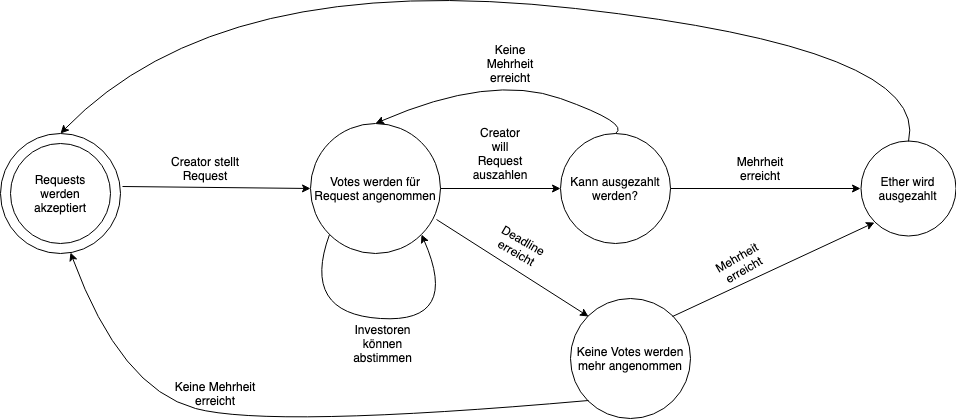

The diagram above was exported from draw.io. Its source (the exported page's mxGraphModel, read from the mxfile embedded in the PNG):
<mxGraphModel dx="1691" dy="1082" grid="1" gridSize="10" guides="1" tooltips="1" connect="1" arrows="1" fold="1" page="1" pageScale="1" pageWidth="1169" pageHeight="1654" math="0" shadow="0">
  <root>
    <mxCell id="0" />
    <mxCell id="1" parent="0" />
    <mxCell id="BBAOWQ5NtKASHZ51myoe-1" value="" style="ellipse;whiteSpace=wrap;html=1;aspect=fixed;" vertex="1" parent="1">
      <mxGeometry x="60" y="205" width="120" height="120" as="geometry" />
    </mxCell>
    <mxCell id="BBAOWQ5NtKASHZ51myoe-31" value="" style="ellipse;whiteSpace=wrap;html=1;aspect=fixed;" vertex="1" parent="1">
      <mxGeometry x="70" y="215" width="100" height="100" as="geometry" />
    </mxCell>
    <mxCell id="BBAOWQ5NtKASHZ51myoe-2" value="Requests werden akzeptiert&lt;br&gt;" style="text;html=1;strokeColor=none;fillColor=none;align=center;verticalAlign=middle;whiteSpace=wrap;rounded=0;" vertex="1" parent="1">
      <mxGeometry x="80" y="235" width="80" height="60" as="geometry" />
    </mxCell>
    <mxCell id="BBAOWQ5NtKASHZ51myoe-3" value="" style="endArrow=classic;html=1;exitX=1.017;exitY=0.442;exitDx=0;exitDy=0;exitPerimeter=0;entryX=0;entryY=0.5;entryDx=0;entryDy=0;" edge="1" parent="1" source="BBAOWQ5NtKASHZ51myoe-1" target="BBAOWQ5NtKASHZ51myoe-4">
      <mxGeometry width="50" height="50" relative="1" as="geometry">
        <mxPoint x="290" y="295" as="sourcePoint" />
        <mxPoint x="370" y="255" as="targetPoint" />
      </mxGeometry>
    </mxCell>
    <mxCell id="BBAOWQ5NtKASHZ51myoe-4" value="" style="ellipse;whiteSpace=wrap;html=1;aspect=fixed;" vertex="1" parent="1">
      <mxGeometry x="370" y="195" width="130" height="130" as="geometry" />
    </mxCell>
    <mxCell id="BBAOWQ5NtKASHZ51myoe-5" value="Creator stellt Request" style="text;html=1;strokeColor=none;fillColor=none;align=center;verticalAlign=middle;whiteSpace=wrap;rounded=0;" vertex="1" parent="1">
      <mxGeometry x="210" y="215" width="110" height="50" as="geometry" />
    </mxCell>
    <mxCell id="BBAOWQ5NtKASHZ51myoe-6" value="Votes werden für Request angenommen&lt;br&gt;" style="text;html=1;strokeColor=none;fillColor=none;align=center;verticalAlign=middle;whiteSpace=wrap;rounded=0;" vertex="1" parent="1">
      <mxGeometry x="370" y="235" width="130" height="50" as="geometry" />
    </mxCell>
    <mxCell id="BBAOWQ5NtKASHZ51myoe-7" value="" style="curved=1;endArrow=classic;html=1;exitX=0;exitY=1;exitDx=0;exitDy=0;entryX=1;entryY=1;entryDx=0;entryDy=0;" edge="1" parent="1" source="BBAOWQ5NtKASHZ51myoe-4" target="BBAOWQ5NtKASHZ51myoe-4">
      <mxGeometry width="50" height="50" relative="1" as="geometry">
        <mxPoint x="520" y="425" as="sourcePoint" />
        <mxPoint x="570" y="375" as="targetPoint" />
        <Array as="points">
          <mxPoint x="360" y="385" />
          <mxPoint x="520" y="395" />
        </Array>
      </mxGeometry>
    </mxCell>
    <mxCell id="BBAOWQ5NtKASHZ51myoe-8" value="Investoren können abstimmen&lt;br&gt;" style="text;html=1;strokeColor=none;fillColor=none;align=center;verticalAlign=middle;whiteSpace=wrap;rounded=0;" vertex="1" parent="1">
      <mxGeometry x="395" y="395" width="95" height="40" as="geometry" />
    </mxCell>
    <mxCell id="BBAOWQ5NtKASHZ51myoe-9" value="" style="endArrow=classic;html=1;exitX=1;exitY=0.5;exitDx=0;exitDy=0;entryX=0;entryY=0.5;entryDx=0;entryDy=0;" edge="1" parent="1" source="BBAOWQ5NtKASHZ51myoe-6" target="BBAOWQ5NtKASHZ51myoe-10">
      <mxGeometry width="50" height="50" relative="1" as="geometry">
        <mxPoint x="820" y="265" as="sourcePoint" />
        <mxPoint x="620" y="260" as="targetPoint" />
      </mxGeometry>
    </mxCell>
    <mxCell id="BBAOWQ5NtKASHZ51myoe-10" value="Kann ausgezahlt werden?" style="ellipse;whiteSpace=wrap;html=1;aspect=fixed;" vertex="1" parent="1">
      <mxGeometry x="620" y="205" width="110" height="110" as="geometry" />
    </mxCell>
    <mxCell id="BBAOWQ5NtKASHZ51myoe-13" value="Creator will Request auszahlen" style="text;html=1;strokeColor=none;fillColor=none;align=center;verticalAlign=middle;whiteSpace=wrap;rounded=0;" vertex="1" parent="1">
      <mxGeometry x="540" y="215" width="40" height="20" as="geometry" />
    </mxCell>
    <mxCell id="BBAOWQ5NtKASHZ51myoe-14" value="" style="curved=1;endArrow=classic;html=1;exitX=0.5;exitY=0;exitDx=0;exitDy=0;entryX=0.5;entryY=0;entryDx=0;entryDy=0;" edge="1" parent="1" source="BBAOWQ5NtKASHZ51myoe-10" target="BBAOWQ5NtKASHZ51myoe-4">
      <mxGeometry width="50" height="50" relative="1" as="geometry">
        <mxPoint x="640" y="195" as="sourcePoint" />
        <mxPoint x="690" y="145" as="targetPoint" />
        <Array as="points">
          <mxPoint x="690" y="195" />
          <mxPoint x="550" y="145" />
        </Array>
      </mxGeometry>
    </mxCell>
    <mxCell id="BBAOWQ5NtKASHZ51myoe-15" value="Keine Mehrheit erreicht" style="text;html=1;strokeColor=none;fillColor=none;align=center;verticalAlign=middle;whiteSpace=wrap;rounded=0;" vertex="1" parent="1">
      <mxGeometry x="530" y="110" width="80" height="50" as="geometry" />
    </mxCell>
    <mxCell id="BBAOWQ5NtKASHZ51myoe-16" value="Mehrheit erreicht" style="text;html=1;strokeColor=none;fillColor=none;align=center;verticalAlign=middle;whiteSpace=wrap;rounded=0;" vertex="1" parent="1">
      <mxGeometry x="800" y="230" width="40" height="20" as="geometry" />
    </mxCell>
    <mxCell id="BBAOWQ5NtKASHZ51myoe-17" value="" style="ellipse;whiteSpace=wrap;html=1;aspect=fixed;" vertex="1" parent="1">
      <mxGeometry x="920" y="212.5" width="95" height="95" as="geometry" />
    </mxCell>
    <mxCell id="BBAOWQ5NtKASHZ51myoe-18" value="" style="endArrow=classic;html=1;exitX=1;exitY=0.5;exitDx=0;exitDy=0;entryX=0;entryY=0.5;entryDx=0;entryDy=0;" edge="1" parent="1" source="BBAOWQ5NtKASHZ51myoe-10" target="BBAOWQ5NtKASHZ51myoe-17">
      <mxGeometry width="50" height="50" relative="1" as="geometry">
        <mxPoint x="920" y="400" as="sourcePoint" />
        <mxPoint x="970" y="350" as="targetPoint" />
      </mxGeometry>
    </mxCell>
    <mxCell id="BBAOWQ5NtKASHZ51myoe-21" value="Ether wird ausgezahlt" style="text;html=1;strokeColor=none;fillColor=none;align=center;verticalAlign=middle;whiteSpace=wrap;rounded=0;" vertex="1" parent="1">
      <mxGeometry x="941.5" y="242.5" width="52" height="35" as="geometry" />
    </mxCell>
    <mxCell id="BBAOWQ5NtKASHZ51myoe-22" value="" style="curved=1;endArrow=classic;html=1;exitX=0.5;exitY=0;exitDx=0;exitDy=0;entryX=0.5;entryY=0;entryDx=0;entryDy=0;" edge="1" parent="1" source="BBAOWQ5NtKASHZ51myoe-17" target="BBAOWQ5NtKASHZ51myoe-1">
      <mxGeometry width="50" height="50" relative="1" as="geometry">
        <mxPoint x="940" y="120" as="sourcePoint" />
        <mxPoint x="990" y="70" as="targetPoint" />
        <Array as="points">
          <mxPoint x="990" y="120" />
          <mxPoint x="280" y="40" />
        </Array>
      </mxGeometry>
    </mxCell>
    <mxCell id="BBAOWQ5NtKASHZ51myoe-23" value="" style="endArrow=classic;html=1;exitX=0.969;exitY=0.738;exitDx=0;exitDy=0;exitPerimeter=0;entryX=0;entryY=0;entryDx=0;entryDy=0;" edge="1" parent="1" source="BBAOWQ5NtKASHZ51myoe-4" target="BBAOWQ5NtKASHZ51myoe-24">
      <mxGeometry width="50" height="50" relative="1" as="geometry">
        <mxPoint x="770" y="600" as="sourcePoint" />
        <mxPoint x="580" y="370" as="targetPoint" />
      </mxGeometry>
    </mxCell>
    <mxCell id="BBAOWQ5NtKASHZ51myoe-24" value="Keine Votes werden mehr angenommen&lt;br&gt;" style="ellipse;whiteSpace=wrap;html=1;aspect=fixed;" vertex="1" parent="1">
      <mxGeometry x="630" y="370" width="120" height="120" as="geometry" />
    </mxCell>
    <mxCell id="BBAOWQ5NtKASHZ51myoe-25" value="Deadline erreicht&lt;br&gt;" style="text;html=1;strokeColor=none;fillColor=none;align=center;verticalAlign=middle;whiteSpace=wrap;rounded=0;rotation=30;" vertex="1" parent="1">
      <mxGeometry x="560" y="307.5" width="40" height="20" as="geometry" />
    </mxCell>
    <mxCell id="BBAOWQ5NtKASHZ51myoe-27" value="" style="endArrow=classic;html=1;exitX=1;exitY=0;exitDx=0;exitDy=0;entryX=0;entryY=1;entryDx=0;entryDy=0;" edge="1" parent="1" source="BBAOWQ5NtKASHZ51myoe-24" target="BBAOWQ5NtKASHZ51myoe-17">
      <mxGeometry width="50" height="50" relative="1" as="geometry">
        <mxPoint x="900" y="410" as="sourcePoint" />
        <mxPoint x="950" y="360" as="targetPoint" />
      </mxGeometry>
    </mxCell>
    <mxCell id="BBAOWQ5NtKASHZ51myoe-28" value="Mehrheit erreicht" style="text;html=1;strokeColor=none;fillColor=none;align=center;verticalAlign=middle;whiteSpace=wrap;rounded=0;rotation=-30;" vertex="1" parent="1">
      <mxGeometry x="780" y="325" width="40" height="20" as="geometry" />
    </mxCell>
    <mxCell id="BBAOWQ5NtKASHZ51myoe-29" value="" style="curved=1;endArrow=classic;html=1;exitX=0;exitY=1;exitDx=0;exitDy=0;entryX=0.583;entryY=0.992;entryDx=0;entryDy=0;entryPerimeter=0;" edge="1" parent="1" source="BBAOWQ5NtKASHZ51myoe-24" target="BBAOWQ5NtKASHZ51myoe-1">
      <mxGeometry width="50" height="50" relative="1" as="geometry">
        <mxPoint x="360" y="600" as="sourcePoint" />
        <mxPoint x="410" y="550" as="targetPoint" />
        <Array as="points">
          <mxPoint x="330" y="500" />
          <mxPoint x="180" y="460" />
        </Array>
      </mxGeometry>
    </mxCell>
    <mxCell id="BBAOWQ5NtKASHZ51myoe-30" value="Keine Mehrheit erreicht" style="text;html=1;strokeColor=none;fillColor=none;align=center;verticalAlign=middle;whiteSpace=wrap;rounded=0;" vertex="1" parent="1">
      <mxGeometry x="230" y="450" width="90" height="30" as="geometry" />
    </mxCell>
  </root>
</mxGraphModel>